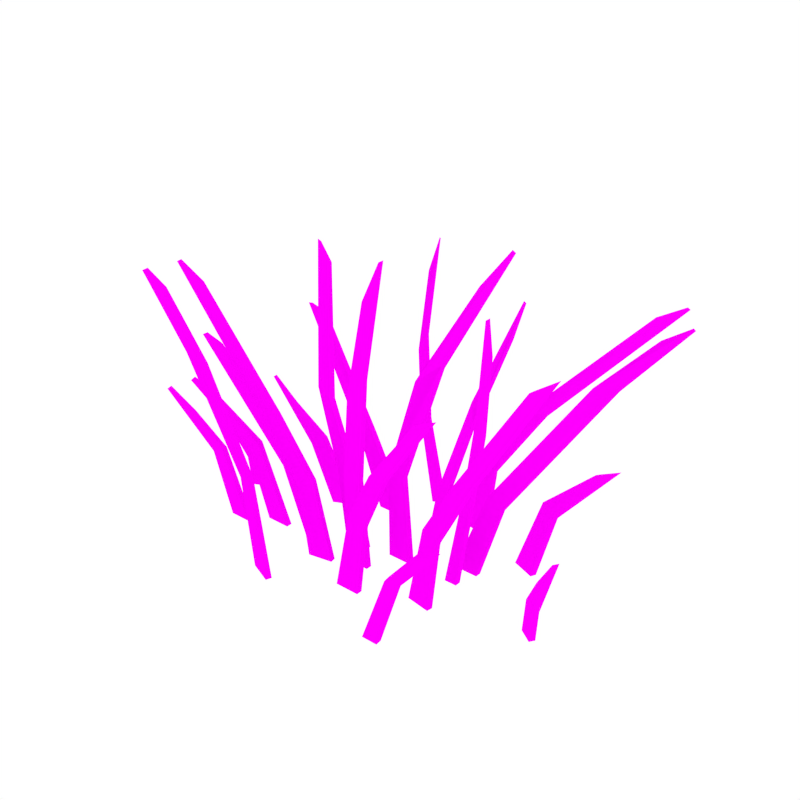 # Source: Grass_Large_Extruded.blend  (saved by Blender 2.79.0; exported with 4.5.12 LTS)
import bpy
from mathutils import Matrix  # noqa: F401  (used for matrix-valued properties, if any)

bpy.ops.wm.read_factory_settings(use_empty=True)
scene = bpy.context.scene
scene.name = 'Scene'

# ---- collections
col_collection_1 = bpy.data.collections.new('Collection 1'); scene.collection.children.link(col_collection_1)

# ---- images (referenced by path relative to the original .blend; pixels are not part of the script)
import os
ASSET_DIR = os.environ.get("B2B_ASSET_DIR", "")  # directory of the original .blend (textures are referenced by path, not embedded)
HERE = os.path.dirname(os.path.abspath(__file__))  # packed textures are extracted next to this script under _unpacked/

def load_image(name, relpath, width, height, colorspace="sRGB"):
    """Load a texture the original file referenced (path relative to the .blend, or extracted next to this script)."""
    p = next((c for c in (os.path.join(HERE, relpath), os.path.join(ASSET_DIR, relpath)) if relpath and os.path.exists(c)), "")
    if p:
        img = bpy.data.images.load(p, check_existing=True)
        img.name = name
    else:  # same state as the original file: an image datablock whose file is absent (Cycles renders it pink)
        img = bpy.data.images.new(name, width, height)
        img.source = "FILE"
        img.filepath = "//" + (relpath or name)
    img.colorspace_settings.name = colorspace
    return img
img_grass_png_001 = load_image('Grass.png.001', 'Grass.png', 1024, 1024, 'sRGB')

# ---- materials (node trees are filled in below, after node groups)
mat_grass = bpy.data.materials.new('Grass')
mat_grass.alpha_threshold = 0.0
mat_grass.roughness = 0.5

# ---- node groups
ng_auto_smooth = bpy.data.node_groups.new('Auto Smooth', 'GeometryNodeTree')
_s = ng_auto_smooth.interface.new_socket(name='Geometry', in_out='OUTPUT', socket_type='NodeSocketGeometry')
_s = ng_auto_smooth.interface.new_socket(name='Geometry', in_out='INPUT', socket_type='NodeSocketGeometry')
_s = ng_auto_smooth.interface.new_socket(name='Angle', in_out='INPUT', socket_type='NodeSocketFloat')
_s.subtype = 'ANGLE'
_s.min_value = 0.0
_s.max_value = 3.142
ng_auto_smooth.is_modifier = True
_N = ng_auto_smooth.nodes; _L = ng_auto_smooth.links
n0 = _N.new('NodeGroupOutput'); n0.name = 'Group Output'; n0.location = (480, -100)
n1 = _N.new('NodeGroupInput'); n1.name = 'Group Input'; n1.location = (-420, -300)
n2 = _N.new('NodeGroupInput'); n2.name = 'Group Input.001'; n2.location = (-60, -100)
n3 = _N.new('GeometryNodeSetShadeSmooth'); n3.name = 'Set Shade Smooth'; n3.location = (120, -100)
n3.domain = 'EDGE'
n4 = _N.new('GeometryNodeSetShadeSmooth'); n4.name = 'Set Shade Smooth.001'; n4.location = (300, -100)
n5 = _N.new('GeometryNodeInputMeshEdgeAngle'); n5.name = 'Edge Angle'; n5.location = (-420, -220)
n6 = _N.new('GeometryNodeInputEdgeSmooth'); n6.name = 'Is Edge Smooth'; n6.location = (-60, -160)
n7 = _N.new('GeometryNodeInputShadeSmooth'); n7.name = 'Is Face Smooth'; n7.location = (-240, -340)
n8 = _N.new('FunctionNodeBooleanMath'); n8.name = 'Boolean Math'; n8.location = (-60, -220)
n9 = _N.new('FunctionNodeCompare'); n9.name = 'Compare'; n9.location = (-240, -180)
n9.operation = 'LESS_EQUAL'
_L.new(n5.outputs[0], n9.inputs[0])
_L.new(n4.outputs[0], n0.inputs[0])
_L.new(n1.outputs[1], n9.inputs[1])
_L.new(n9.outputs[0], n8.inputs[0])
_L.new(n7.outputs[0], n8.inputs[1])
_L.new(n2.outputs[0], n3.inputs[0])
_L.new(n6.outputs[0], n3.inputs[1])
_L.new(n3.outputs[0], n4.inputs[0])
_L.new(n8.outputs[0], n3.inputs[2])
n0.is_active_output = True

# ---- material node trees
mat_grass.use_nodes = True; mat_grass.node_tree.nodes.clear()
_N = mat_grass.node_tree.nodes; _L = mat_grass.node_tree.links
n0 = _N.new('ShaderNodeOutputMaterial'); n0.name = 'Material Output'; n0.location = (300, 300)
n1 = _N.new('ShaderNodeBsdfDiffuse'); n1.name = 'Diffuse BSDF'; n1.location = (10, 300)
n2 = _N.new('ShaderNodeTexImage'); n2.name = 'Image Texture'; n2.location = (-180, 300)
n2.width = 140
n2.image = img_grass_png_001
_L.new(n1.outputs[0], n0.inputs[0])
_L.new(n2.outputs[0], n1.inputs[0])
n0.is_active_output = True

# ---- world
world_world = bpy.data.worlds.new('World'); scene.world = world_world
world_world.color = (1.0, 1.0, 1.0)
world_world.use_sun_shadow = False
world_world.sun_shadow_jitter_overblur = 0.0
world_world.cycles.sampling_method = 'NONE'
world_world.cycles.sample_map_resolution = 256

# ---- meshes
me_plane_002 = bpy.data.meshes.new('Plane.002')
me_plane_002.from_pydata([(-0.1178, 0.1496, 0.1158), (-0.09041, 0.1504, 0.1294), (-0.01817, 0.1469, -0.002416), (-0.1788, 0.09258, 0.1053), (-0.1578, 0.1033, 0.1169), (-0.1154, 0.1206, -0.002416), (-0.2536, 0.08639, 0.2077), (-0.2124, 0.09022, 0.1697), (-0.06338, 0.02704, 0.1205), (-0.03598, 0.02748, 0.1341), (-0.04807, 0.02699, -0.002416), (-0.006711, 0.02699, -0.002416), (-0.2609, 0.2032, 0.4125), (-0.2216, 0.1857, 0.3896), (-0.09462, 0.04723, 0.2309), (-0.128, 0.05601, 0.2372), (-0.0714, 0.1469, -0.002416), (-0.1475, 0.1056, -0.002416), (0.05845, 0.04225, 0.1473), (0.02788, 0.04194, 0.1485), (0.07152, 0.04025, -0.002416), (0.03061, 0.04025, -0.002416), (0.1011, 0.2409, 0.4642), (0.07014, 0.2037, 0.4102), (-0.2527, 0.2122, 0.2787), (-0.2875, 0.2122, 0.2886), (0.03875, 0.09114, 0.2852), (0.06952, 0.1142, 0.3113), (-0.02207, 0.2061, 0.1528), (-0.03715, 0.2008, 0.1509), (-0.01499, 0.207, -0.002946), (-0.08993, 0.3122, 0.4238), (-0.0855, 0.2786, 0.377), (0.004945, 0.2139, -0.002946), (-0.05997, 0.2219, 0.2626), (-0.05306, 0.2373, 0.2882), (0.2755, 0.1315, 0.1227), (0.2505, 0.1427, 0.1363), (0.2377, 0.1432, -0.002416), (0.366, 0.1375, 0.2316), (0.3333, 0.1398, 0.215), (0.2093, 0.08374, 0.1296), (0.1819, 0.0849, 0.1431), (0.1284, 0.08096, -0.002416), (0.3901, 0.2574, 0.413), (0.3509, 0.2442, 0.3882), (0.2871, 0.1796, 0.3191), (0.3204, 0.1897, 0.3235), (0.1268, 0.1789, 0.1205), (0.09972, 0.1834, 0.1341), (0.1115, 0.1803, -0.002416), (0.3487, 0.3221, 0.4125), (0.3071, 0.3108, 0.3896), (0.162, 0.2028, 0.2299), (0.196, 0.2041, 0.2361), (0.1991, 0.158, -0.002416), (0.1698, 0.08096, -0.002416), (0.0706, 0.1866, -0.002416), (0.1244, 0.03859, 0.1528), (0.1404, 0.03901, 0.1509), (0.1539, 0.1975, 0.4105), (0.1607, 0.1579, 0.3677), (0.09635, 0.03488, -0.002946), (0.1174, 0.03488, -0.002946), (0.1551, 0.07877, 0.2605), (0.1435, 0.09128, 0.2856), (-0.1478, 9.2e-09, 0.1158), (-0.1204, 7.374e-09, 0.1294), (-0.06002, -3.425e-09, -0.002416), (-0.3174, -1.499e-08, 0.2959), (-0.2827, -1.37e-08, 0.2863), (-0.08222, -0.04345, 0.1205), (-0.05528, -0.03841, 0.1341), (-0.06716, -0.04064, -0.002416), (-0.2764, -0.07979, 0.4485), (-0.2377, -0.07256, 0.4207), (-0.1129, -0.0492, 0.2318), (-0.1457, -0.05534, 0.2389), (-0.1014, -3.464e-09, -0.002416), (-0.02652, -0.03303, -0.002416), (0.01552, -0.001742, 0.1473), (-0.01505, -0.001742, 0.1485), (0.02859, -0.001742, -0.002416), (0.05819, -0.001742, 0.5057), (0.02721, -0.001742, 0.4416), (-0.01223, -0.001742, -0.002416), (-0.004176, -0.001742, 0.2897), (0.02659, -0.001742, 0.32), (0.3237, 6.107e-05, 0.05226), (0.3032, 0.01391, 0.05883), (0.3182, 0.003752, -0.002416), (0.3659, -0.02857, 0.1688), (0.3292, -0.003669, 0.1097), (0.18, -0.0359, 0.1205), (0.1529, -0.03146, 0.1341), (0.3749, -0.06792, 0.4485), (0.3361, -0.06154, 0.4207), (0.2108, -0.04096, 0.2318), (0.2437, -0.04637, 0.2389), (0.296, 0.01884, -0.002416), (0.1648, -0.03342, -0.002416), (0.124, -0.02671, -0.002416), (0.1665, 0.0531, 0.1528), (0.1825, 0.0531, 0.1509), (0.1384, 0.0531, -0.002946), (0.196, 0.0531, 0.4416), (0.2028, 0.0531, 0.3877), (0.1595, 0.0531, -0.002946), (0.1972, 0.0531, 0.2642), (0.1856, 0.0531, 0.2911), (0.1983, -0.1416, 0.1158), (0.1782, -0.1441, 0.1202), (0.2746, -0.1569, 0.2066), (0.2385, -0.1554, 0.191), (0.07478, -0.05906, 0.1205), (0.04738, -0.0595, 0.1341), (0.01811, -0.05901, -0.002416), (0.2723, -0.158, 0.3994), (0.233, -0.1405, 0.3766), (0.106, -0.07925, 0.2309), (0.1394, -0.08802, 0.2372), (0.1574, -0.138, -0.002416), (0.1305, -0.138, -0.002416), (0.05947, -0.05901, -0.002416), (-0.3009, 0.05519, 0.05226), (-0.2793, 0.06716, 0.05883), (-0.3392, 0.01894, 0.1683), (-0.3057, 0.05016, 0.1097), (-0.2308, 0.0008489, 0.1227), (-0.2034, -0.0005799, 0.1363), (-0.15, 0.003461, -0.002416), (-0.2818, -0.02758, 0.215), (-0.2823, -0.0375, 0.1053), (-0.2588, -0.03828, 0.1169), (-0.3527, -0.06391, 0.2077), (-0.3138, -0.04966, 0.1697), (-0.2952, 0.05838, -0.002416), (-0.2717, 0.07141, -0.002416), (-0.1913, 0.003461, -0.002416), (-0.2485, -0.03596, -0.002416), (-0.213, -0.03596, -0.002416), (-0.3131, -0.0372, 0.2316), (-0.1386, -0.108, 0.1435), (-0.1109, -0.1193, 0.1549), (-0.3107, -0.1183, 0.4372), (-0.2739, -0.1159, 0.4153), (-0.2042, -0.1092, 0.311), (-0.2399, -0.1072, 0.3212), (-0.1114, -0.1157, -0.002416), (-0.07131, -0.1314, -0.002416), (-0.1178, 0.1398, 0.1178), (-0.09041, 0.1405, 0.1311), (-0.01812, 0.1369, -0.002148), (-0.1752, 0.08324, 0.1059), (-0.1542, 0.09395, 0.1175), (-0.1111, 0.1116, -0.002214), (-0.2509, 0.07681, 0.2088), (-0.2097, 0.08064, 0.1707), (-0.06272, 0.037, 0.1198), (-0.0352, 0.03742, 0.1333), (-0.04812, 0.03699, -0.002447), (-0.006769, 0.03699, -0.002447), (-0.2607, 0.2108, 0.4061), (-0.2214, 0.1933, 0.3832), (-0.09338, 0.0568, 0.2283), (-0.1274, 0.06451, 0.2319), (-0.07134, 0.1369, -0.002148), (-0.1431, 0.09654, -0.002214), (0.05741, 0.05203, 0.1454), (0.02681, 0.0517, 0.1466), (0.07148, 0.05025, -0.002541), (0.03057, 0.05025, -0.002541), (0.1026, 0.2482, 0.4576), (0.0716, 0.211, 0.4036), (-0.2528, 0.2029, 0.2823), (-0.2875, 0.2028, 0.2921), (0.03732, 0.1001, 0.281), (0.07023, 0.1221, 0.3052), (-0.026, 0.2152, 0.1514), (-0.04111, 0.2099, 0.1495), (-0.01828, 0.2165, -0.003042), (-0.09397, 0.3198, 0.4188), (-0.08955, 0.2862, 0.3719), (0.001659, 0.2234, -0.003042), (-0.06443, 0.2303, 0.2595), (-0.0572, 0.2451, 0.2835), (0.2725, 0.1221, 0.1241), (0.2474, 0.1332, 0.1375), (0.234, 0.1339, -0.002112), (0.3637, 0.1281, 0.2339), (0.331, 0.1303, 0.2173), (0.2084, 0.09349, 0.1276), (0.1809, 0.09463, 0.141), (0.1285, 0.09095, -0.002697), (0.3903, 0.265, 0.4065), (0.3511, 0.2518, 0.3817), (0.2856, 0.1885, 0.3146), (0.32, 0.1978, 0.3176), (0.1277, 0.1888, 0.1194), (0.1006, 0.1933, 0.1329), (0.113, 0.1902, -0.002504), (0.3497, 0.3299, 0.4063), (0.3082, 0.3185, 0.3834), (0.1625, 0.2122, 0.2266), (0.1969, 0.2126, 0.2309), (0.1954, 0.1488, -0.002112), (0.1699, 0.09095, -0.002697), (0.07215, 0.1965, -0.002504), (0.1246, 0.04841, 0.1509), (0.1406, 0.04881, 0.1489), (0.1531, 0.2053, 0.4043), (0.1599, 0.1657, 0.3615), (0.09622, 0.04488, -0.003179), (0.1173, 0.04488, -0.003179), (0.1554, 0.08791, 0.2564), (0.143, 0.09941, 0.2798), (-0.1478, -0.01, 0.1158), (-0.1204, -0.01, 0.1294), (-0.06002, -0.01, -0.002416), (-0.3174, -0.01, 0.2959), (-0.2827, -0.01, 0.2863), (-0.08406, -0.03362, 0.1205), (-0.05712, -0.02858, 0.1341), (-0.069, -0.03081, -0.002416), (-0.2782, -0.06996, 0.4485), (-0.2396, -0.06273, 0.4207), (-0.1148, -0.03937, 0.2318), (-0.1476, -0.04551, 0.2389), (-0.1014, -0.01, -0.002416), (-0.02836, -0.0232, -0.002416), (0.01552, -0.01174, 0.1473), (-0.01505, -0.01174, 0.1485), (0.02859, -0.01174, -0.002416), (0.05819, -0.01174, 0.5057), (0.02721, -0.01174, 0.4416), (-0.01223, -0.01174, -0.002416), (-0.004176, -0.01174, 0.2897), (0.02659, -0.01174, 0.32), (0.3293, 0.008337, 0.05226), (0.3088, 0.02219, 0.05883), (0.3238, 0.01203, -0.002416), (0.3715, -0.0203, 0.1688), (0.3348, 0.004607, 0.1097), (0.1816, -0.02603, 0.1205), (0.1545, -0.02159, 0.1341), (0.3765, -0.05805, 0.4485), (0.3377, -0.05167, 0.4207), (0.2124, -0.03109, 0.2318), (0.2453, -0.0365, 0.2389), (0.3016, 0.02711, -0.002416), (0.1665, -0.02355, -0.002416), (0.1256, -0.01685, -0.002416), (0.1665, 0.0431, 0.1528), (0.1825, 0.0431, 0.1509), (0.1384, 0.0431, -0.002946), (0.196, 0.0431, 0.4416), (0.2028, 0.0431, 0.3877), (0.1595, 0.0431, -0.002946), (0.1972, 0.0431, 0.2642), (0.1856, 0.0431, 0.2911), (0.1977, -0.1317, 0.1173), (0.1776, -0.1342, 0.1214), (0.274, -0.1472, 0.2087), (0.2379, -0.1457, 0.1931), (0.07412, -0.06902, 0.1198), (0.0466, -0.06944, 0.1333), (0.01817, -0.069, -0.002447), (0.2696, -0.1675, 0.3977), (0.2303, -0.15, 0.3748), (0.1042, -0.08898, 0.2295), (0.137, -0.09759, 0.2355), (0.1569, -0.128, -0.001836), (0.13, -0.128, -0.001836), (0.05952, -0.069, -0.002447), (-0.2955, 0.04682, 0.05217), (-0.2739, 0.05876, 0.05875), (-0.3331, 0.011, 0.1681), (-0.2997, 0.04221, 0.1095), (-0.2303, -0.009049, 0.1214), (-0.2029, -0.01049, 0.1351), (-0.1501, -0.006533, -0.00272), (-0.2806, -0.03723, 0.2127), (-0.2831, -0.02755, 0.1059), (-0.2595, -0.02833, 0.1175), (-0.3544, -0.05411, 0.2087), (-0.3154, -0.03985, 0.1707), (-0.2903, 0.04963, -0.002416), (-0.2668, 0.06267, -0.002416), (-0.1915, -0.006533, -0.00272), (-0.2484, -0.02596, -0.002214), (-0.213, -0.02596, -0.002214), (-0.3119, -0.04686, 0.2293), (-0.1357, -0.09847, 0.144), (-0.108, -0.1097, 0.1554), (-0.3102, -0.1083, 0.4383), (-0.2734, -0.106, 0.4164), (-0.2026, -0.09943, 0.312), (-0.2391, -0.09728, 0.3222), (-0.1078, -0.1064, -0.002216), (-0.06765, -0.1221, -0.002216)], [], [(0, 1, 2, 16), (3, 4, 5, 17), (4, 3, 6, 7), (8, 10, 11, 9), (14, 13, 12, 15), (9, 14, 15, 8), (18, 19, 21, 20), (86, 84, 83, 87), (1, 0, 25, 24), (19, 18, 27, 26), (28, 29, 30, 33), (46, 47, 44, 45), (29, 28, 35, 34), (36, 38, 55, 37), (41, 42, 43, 56), (42, 41, 47, 46), (48, 49, 57, 50), (53, 54, 51, 52), (49, 48, 54, 53), (37, 40, 39, 36), (58, 62, 63, 59), (108, 109, 105, 106), (59, 64, 65, 58), (66, 67, 68, 78), (71, 73, 79, 72), (76, 75, 74, 77), (72, 76, 77, 71), (80, 82, 85, 81), (34, 35, 31, 32), (67, 66, 69, 70), (81, 86, 87, 80), (64, 61, 60, 65), (88, 89, 99, 90), (89, 88, 91, 92), (93, 94, 101, 100), (97, 98, 95, 96), (94, 93, 98, 97), (26, 27, 22, 23), (102, 103, 107, 104), (103, 102, 109, 108), (110, 111, 122, 121), (111, 110, 112, 113), (114, 123, 116, 115), (119, 118, 117, 120), (115, 119, 120, 114), (124, 125, 137, 136), (125, 124, 126, 127), (128, 129, 130, 138), (132, 139, 140, 133), (133, 135, 134, 132), (129, 128, 141, 131), (142, 148, 149, 143), (143, 146, 147, 142), (146, 145, 144, 147), (150, 166, 152, 151), (153, 167, 155, 154), (154, 157, 156, 153), (158, 159, 161, 160), (164, 165, 162, 163), (159, 158, 165, 164), (168, 170, 171, 169), (236, 237, 233, 234), (151, 174, 175, 150), (169, 176, 177, 168), (178, 183, 180, 179), (196, 195, 194, 197), (179, 184, 185, 178), (186, 187, 205, 188), (191, 206, 193, 192), (192, 196, 197, 191), (198, 200, 207, 199), (203, 202, 201, 204), (199, 203, 204, 198), (187, 186, 189, 190), (208, 209, 213, 212), (258, 256, 255, 259), (209, 208, 215, 214), (216, 228, 218, 217), (221, 222, 229, 223), (226, 227, 224, 225), (222, 221, 227, 226), (230, 231, 235, 232), (184, 182, 181, 185), (217, 220, 219, 216), (231, 230, 237, 236), (214, 215, 210, 211), (238, 240, 249, 239), (239, 242, 241, 238), (243, 250, 251, 244), (247, 246, 245, 248), (244, 247, 248, 243), (176, 173, 172, 177), (252, 254, 257, 253), (253, 258, 259, 252), (260, 271, 272, 261), (261, 263, 262, 260), (264, 265, 266, 273), (269, 270, 267, 268), (265, 264, 270, 269), (274, 286, 287, 275), (275, 277, 276, 274), (278, 288, 280, 279), (282, 283, 290, 289), (283, 282, 284, 285), (279, 281, 291, 278), (292, 293, 299, 298), (293, 292, 297, 296), (296, 297, 294, 295), (2, 1, 151, 152), (1, 24, 174, 151), (5, 4, 154, 155), (7, 6, 156, 157), (4, 7, 157, 154), (6, 3, 153, 156), (10, 8, 158, 160), (9, 11, 161, 159), (11, 10, 160, 161), (12, 13, 163, 162), (14, 9, 159, 164), (15, 12, 162, 165), (13, 14, 164, 163), (8, 15, 165, 158), (18, 20, 170, 168), (21, 19, 169, 171), (20, 21, 171, 170), (23, 22, 172, 173), (19, 26, 176, 169), (22, 27, 177, 172), (25, 0, 150, 175), (24, 25, 175, 174), (26, 23, 173, 176), (27, 18, 168, 177), (30, 29, 179, 180), (32, 31, 181, 182), (29, 34, 184, 179), (31, 35, 185, 181), (34, 32, 182, 184), (35, 28, 178, 185), (39, 40, 190, 189), (43, 42, 192, 193), (45, 44, 194, 195), (42, 46, 196, 192), (47, 41, 191, 197), (48, 50, 200, 198), (52, 51, 201, 202), (49, 53, 203, 199), (51, 54, 204, 201), (53, 52, 202, 203), (54, 48, 198, 204), (44, 47, 197, 194), (46, 45, 195, 196), (60, 61, 211, 210), (64, 59, 209, 214), (65, 60, 210, 215), (61, 64, 214, 211), (58, 65, 215, 208), (68, 67, 217, 218), (70, 69, 219, 220), (74, 75, 225, 224), (76, 72, 222, 226), (77, 74, 224, 227), (75, 76, 226, 225), (71, 77, 227, 221), (82, 80, 230, 232), (83, 84, 234, 233), (86, 81, 231, 236), (87, 83, 233, 237), (84, 86, 236, 234), (80, 87, 237, 230), (92, 91, 241, 242), (89, 92, 242, 239), (91, 88, 238, 241), (96, 95, 245, 246), (94, 97, 247, 244), (95, 98, 248, 245), (97, 96, 246, 247), (98, 93, 243, 248), (100, 101, 251, 250), (102, 104, 254, 252), (106, 105, 255, 256), (103, 108, 258, 253), (105, 109, 259, 255), (108, 106, 256, 258), (109, 102, 252, 259), (113, 112, 262, 263), (111, 113, 263, 261), (112, 110, 260, 262), (115, 116, 266, 265), (117, 118, 268, 267), (119, 115, 265, 269), (120, 117, 267, 270), (118, 119, 269, 268), (114, 120, 270, 264), (121, 122, 272, 271), (127, 126, 276, 277), (125, 127, 277, 275), (126, 124, 274, 276), (130, 129, 279, 280), (134, 135, 285, 284), (135, 133, 283, 285), (132, 134, 284, 282), (136, 137, 287, 286), (140, 139, 289, 290), (141, 128, 278, 291), (144, 145, 295, 294), (146, 143, 293, 296), (142, 147, 297, 292), (149, 148, 298, 299), (147, 144, 294, 297), (145, 146, 296, 295), (0, 16, 166, 150), (16, 2, 152, 166), (3, 17, 167, 153), (17, 5, 155, 167), (28, 33, 183, 178), (33, 30, 180, 183), (38, 36, 186, 188), (37, 55, 205, 187), (55, 38, 188, 205), (40, 37, 187, 190), (41, 56, 206, 191), (56, 43, 193, 206), (57, 49, 199, 207), (50, 57, 207, 200), (36, 39, 189, 186), (62, 58, 208, 212), (59, 63, 213, 209), (63, 62, 212, 213), (66, 78, 228, 216), (78, 68, 218, 228), (67, 70, 220, 217), (73, 71, 221, 223), (72, 79, 229, 222), (79, 73, 223, 229), (81, 85, 235, 231), (85, 82, 232, 235), (69, 66, 216, 219), (88, 90, 240, 238), (90, 99, 249, 240), (99, 89, 239, 249), (93, 100, 250, 243), (101, 94, 244, 251), (107, 103, 253, 257), (104, 107, 257, 254), (110, 121, 271, 260), (122, 111, 261, 272), (123, 114, 264, 273), (116, 123, 273, 266), (124, 136, 286, 274), (137, 125, 275, 287), (128, 138, 288, 278), (138, 130, 280, 288), (131, 141, 291, 281), (129, 131, 281, 279), (139, 132, 282, 289), (133, 140, 290, 283), (148, 142, 292, 298), (143, 149, 299, 293)])
me_plane_002.polygons.foreach_set('use_smooth', [True] * 258)
_uv = me_plane_002.uv_layers.new(name='UVMap')
_uv.uv.foreach_set('vector', [0.3162, 0.2335, 0.3531, 0.2602, 0.4504, 0.001042, 0.3787, 0.001042, 0.2342, 0.2128, 0.2623, 0.2356, 0.3195, 0.001042, 0.2763, 0.001042, 0.2623, 0.2356, 0.2342, 0.2128, 0.1334, 0.4142, 0.1889, 0.3394, 0.3895, 0.2427, 0.4101, 0.001042, 0.4658, 0.001042, 0.4264, 0.2694, 0.3475, 0.4598, 0.1765, 0.7718, 0.1236, 0.8167, 0.3025, 0.4721, 0.4264, 0.2694, 0.3475, 0.4598, 0.3025, 0.4721, 0.3895, 0.2427, 0.5535, 0.2953, 0.5124, 0.2977, 0.516, 0.001042, 0.5711, 0.001042, 0.4692, 0.5754, 0.5115, 0.874, 0.5532, 1.0, 0.5106, 0.6349, 0.3531, 0.2602, 0.3162, 0.2335, 0.08785, 0.5732, 0.1347, 0.5538, 0.5124, 0.2977, 0.5535, 0.2953, 0.5684, 0.6179, 0.527, 0.5665, 0.4451, 0.3063, 0.4248, 0.3025, 0.4546, 0.0, 0.4815, 0.0, 0.8613, 0.6331, 0.9062, 0.6418, 1.0, 0.8178, 0.9472, 0.769, 0.4248, 0.3025, 0.4451, 0.3063, 0.4034, 0.5724, 0.3941, 0.5221, 0.8457, 0.2471, 0.7948, 0.001042, 0.7429, 0.001042, 0.812, 0.2738, 0.7565, 0.2605, 0.7196, 0.2872, 0.6477, 0.001042, 0.7034, 0.001042, 0.7196, 0.2872, 0.7565, 0.2605, 0.9062, 0.6418, 0.8613, 0.6331, 0.6455, 0.2427, 0.6091, 0.2694, 0.5699, 0.001042, 0.6249, 0.001042, 0.6929, 0.4578, 0.7387, 0.4701, 0.9442, 0.8167, 0.8883, 0.7718, 0.6091, 0.2694, 0.6455, 0.2427, 0.7387, 0.4701, 0.6929, 0.4578, 0.812, 0.2738, 0.9235, 0.4286, 0.9675, 0.4611, 0.8457, 0.2471, 0.6423, 0.3062, 0.6045, 0.0, 0.6329, 0.0, 0.6638, 0.3024, 0.7403, 0.5251, 0.7247, 0.5781, 0.7386, 0.8739, 0.7478, 0.7681, 0.6638, 0.3024, 0.6836, 0.5179, 0.668, 0.5672, 0.6423, 0.3062, 0.2759, 0.2335, 0.3128, 0.2603, 0.394, 0.001042, 0.3384, 0.001042, 0.3641, 0.2427, 0.3844, 0.001042, 0.4391, 0.001042, 0.4004, 0.2694, 0.3228, 0.4616, 0.1548, 0.8329, 0.1027, 0.8876, 0.2787, 0.4755, 0.4004, 0.2694, 0.3228, 0.4616, 0.2787, 0.4755, 0.3641, 0.2427, 0.4957, 0.2953, 0.5133, 0.001042, 0.4584, 0.001042, 0.4546, 0.2977, 0.3941, 0.5221, 0.4034, 0.5724, 0.3538, 0.839, 0.3597, 0.7469, 0.3128, 0.2603, 0.2759, 0.2335, 0.04751, 0.5875, 0.09432, 0.5686, 0.4546, 0.2977, 0.4692, 0.5754, 0.5106, 0.6349, 0.4957, 0.2953, 0.6836, 0.5179, 0.6911, 0.7287, 0.6819, 0.8129, 0.668, 0.5672, 0.9105, 0.1085, 0.883, 0.1215, 0.8732, 0.001042, 0.9032, 0.001042, 0.883, 0.1215, 0.9105, 0.1085, 0.9674, 0.3376, 0.9179, 0.2216, 0.7171, 0.2427, 0.6807, 0.2694, 0.6418, 0.001042, 0.6967, 0.001042, 0.7586, 0.4616, 0.8029, 0.4755, 0.9795, 0.8876, 0.9272, 0.8329, 0.6807, 0.2694, 0.7171, 0.2427, 0.8029, 0.4755, 0.7586, 0.4616, 0.527, 0.5665, 0.5684, 0.6179, 0.6109, 0.9184, 0.5692, 0.8123, 0.699, 0.3063, 0.7205, 0.3025, 0.6896, 0.0, 0.6611, 0.0, 0.7205, 0.3025, 0.699, 0.3063, 0.7247, 0.5781, 0.7403, 0.5251, 0.7417, 0.2335, 0.7147, 0.2422, 0.6505, 0.001042, 0.6867, 0.001042, 0.7147, 0.2422, 0.7417, 0.2335, 0.8445, 0.4119, 0.7959, 0.3814, 0.5755, 0.2427, 0.5549, 0.001042, 0.4992, 0.001042, 0.5386, 0.2694, 0.6175, 0.4598, 0.7885, 0.7461, 0.8414, 0.791, 0.6625, 0.4721, 0.5386, 0.2694, 0.6175, 0.4598, 0.6625, 0.4721, 0.5755, 0.2427, 0.06972, 0.1085, 0.09877, 0.1215, 0.1091, 0.001042, 0.07746, 0.001042, 0.09877, 0.1215, 0.06972, 0.1085, 0.01825, 0.3366, 0.06324, 0.2215, 0.1641, 0.2471, 0.201, 0.2738, 0.2729, 0.001042, 0.2172, 0.001042, 0.09478, 0.2128, 0.1403, 0.001042, 0.188, 0.001042, 0.1264, 0.2356, 0.1264, 0.2356, 0.05244, 0.3394, 0.0, 0.4141, 0.09478, 0.2128, 0.201, 0.2738, 0.1641, 0.2471, 0.05329, 0.4611, 0.09547, 0.4286, 0.2883, 0.2879, 0.3248, 0.001042, 0.3788, 0.001042, 0.3255, 0.3103, 0.3255, 0.3103, 0.1999, 0.6173, 0.1519, 0.6373, 0.2883, 0.2879, 0.1999, 0.6173, 0.1061, 0.8223, 0.05662, 0.8654, 0.1519, 0.6373, 0.3162, 0.2335, 0.3787, 0.001042, 0.4504, 0.001042, 0.3531, 0.2602, 0.2342, 0.2128, 0.2763, 0.001042, 0.3195, 0.001042, 0.2623, 0.2356, 0.2623, 0.2356, 0.1889, 0.3394, 0.1334, 0.4142, 0.2342, 0.2128, 0.3895, 0.2427, 0.4264, 0.2694, 0.4658, 0.001042, 0.4101, 0.001042, 0.3475, 0.4598, 0.3025, 0.4721, 0.1236, 0.8167, 0.1765, 0.7718, 0.4264, 0.2694, 0.3895, 0.2427, 0.3025, 0.4721, 0.3475, 0.4598, 0.5535, 0.2953, 0.5711, 0.001042, 0.516, 0.001042, 0.5124, 0.2977, 0.4692, 0.5754, 0.5106, 0.6349, 0.5532, 1.0, 0.5115, 0.874, 0.3531, 0.2602, 0.1347, 0.5538, 0.08785, 0.5732, 0.3162, 0.2335, 0.5124, 0.2977, 0.527, 0.5665, 0.5684, 0.6179, 0.5535, 0.2953, 0.4451, 0.3063, 0.4815, 0.0, 0.4546, 0.0, 0.4248, 0.3025, 0.8613, 0.6331, 0.9472, 0.769, 1.0, 0.8178, 0.9062, 0.6418, 0.4248, 0.3025, 0.3941, 0.5221, 0.4034, 0.5724, 0.4451, 0.3063, 0.8457, 0.2471, 0.812, 0.2738, 0.7429, 0.001042, 0.7948, 0.001042, 0.7565, 0.2605, 0.7034, 0.001042, 0.6477, 0.001042, 0.7196, 0.2872, 0.7196, 0.2872, 0.8613, 0.6331, 0.9062, 0.6418, 0.7565, 0.2605, 0.6455, 0.2427, 0.6249, 0.001042, 0.5699, 0.001042, 0.6091, 0.2694, 0.6929, 0.4578, 0.8883, 0.7718, 0.9442, 0.8167, 0.7387, 0.4701, 0.6091, 0.2694, 0.6929, 0.4578, 0.7387, 0.4701, 0.6455, 0.2427, 0.812, 0.2738, 0.8457, 0.2471, 0.9675, 0.4611, 0.9235, 0.4286, 0.6423, 0.3062, 0.6638, 0.3024, 0.6329, 0.0, 0.6045, 0.0, 0.7403, 0.5251, 0.7478, 0.7681, 0.7386, 0.8739, 0.7247, 0.5781, 0.6638, 0.3024, 0.6423, 0.3062, 0.668, 0.5672, 0.6836, 0.5179, 0.2759, 0.2335, 0.3384, 0.001042, 0.394, 0.001042, 0.3128, 0.2603, 0.3641, 0.2427, 0.4004, 0.2694, 0.4391, 0.001042, 0.3844, 0.001042, 0.3228, 0.4616, 0.2787, 0.4755, 0.1027, 0.8876, 0.1548, 0.8329, 0.4004, 0.2694, 0.3641, 0.2427, 0.2787, 0.4755, 0.3228, 0.4616, 0.4957, 0.2953, 0.4546, 0.2977, 0.4584, 0.001042, 0.5133, 0.001042, 0.3941, 0.5221, 0.3597, 0.7469, 0.3538, 0.839, 0.4034, 0.5724, 0.3128, 0.2603, 0.09432, 0.5686, 0.04751, 0.5875, 0.2759, 0.2335, 0.4546, 0.2977, 0.4957, 0.2953, 0.5106, 0.6349, 0.4692, 0.5754, 0.6836, 0.5179, 0.668, 0.5672, 0.6819, 0.8129, 0.6911, 0.7287, 0.9105, 0.1085, 0.9032, 0.001042, 0.8732, 0.001042, 0.883, 0.1215, 0.883, 0.1215, 0.9179, 0.2216, 0.9674, 0.3376, 0.9105, 0.1085, 0.7171, 0.2427, 0.6967, 0.001042, 0.6418, 0.001042, 0.6807, 0.2694, 0.7586, 0.4616, 0.9272, 0.8329, 0.9795, 0.8876, 0.8029, 0.4755, 0.6807, 0.2694, 0.7586, 0.4616, 0.8029, 0.4755, 0.7171, 0.2427, 0.527, 0.5665, 0.5692, 0.8123, 0.6109, 0.9184, 0.5684, 0.6179, 0.699, 0.3063, 0.6611, 0.0, 0.6896, 0.0, 0.7205, 0.3025, 0.7205, 0.3025, 0.7403, 0.5251, 0.7247, 0.5781, 0.699, 0.3063, 0.7417, 0.2335, 0.6867, 0.001042, 0.6505, 0.001042, 0.7147, 0.2422, 0.7147, 0.2422, 0.7959, 0.3814, 0.8445, 0.4119, 0.7417, 0.2335, 0.5755, 0.2427, 0.5386, 0.2694, 0.4992, 0.001042, 0.5549, 0.001042, 0.6175, 0.4598, 0.6625, 0.4721, 0.8414, 0.791, 0.7885, 0.7461, 0.5386, 0.2694, 0.5755, 0.2427, 0.6625, 0.4721, 0.6175, 0.4598, 0.06972, 0.1085, 0.07746, 0.001042, 0.1091, 0.001042, 0.09877, 0.1215, 0.09877, 0.1215, 0.06324, 0.2215, 0.01825, 0.3366, 0.06972, 0.1085, 0.1641, 0.2471, 0.2172, 0.001042, 0.2729, 0.001042, 0.201, 0.2738, 0.09478, 0.2128, 0.1264, 0.2356, 0.188, 0.001042, 0.1403, 0.001042, 0.1264, 0.2356, 0.09478, 0.2128, 0.0, 0.4141, 0.05244, 0.3394, 0.201, 0.2738, 0.09547, 0.4286, 0.05329, 0.4611, 0.1641, 0.2471, 0.2883, 0.2879, 0.3255, 0.3103, 0.3788, 0.001042, 0.3248, 0.001042, 0.3255, 0.3103, 0.2883, 0.2879, 0.1519, 0.6373, 0.1999, 0.6173, 0.1999, 0.6173, 0.1519, 0.6373, 0.05662, 0.8654, 0.1061, 0.8223, 0.4504, 0.001042, 0.3531, 0.2602, 0.3531, 0.2602, 0.4504, 0.001042, 0.3531, 0.2602, 0.1347, 0.5538, 0.1347, 0.5538, 0.3531, 0.2602, 0.3195, 0.001042, 0.2623, 0.2356, 0.2623, 0.2356, 0.3195, 0.001042, 0.1889, 0.3394, 0.1334, 0.4142, 0.1334, 0.4142, 0.1889, 0.3394, 0.2623, 0.2356, 0.1889, 0.3394, 0.1889, 0.3394, 0.2623, 0.2356, 0.1334, 0.4142, 0.2342, 0.2128, 0.2342, 0.2128, 0.1334, 0.4142, 0.4101, 0.001042, 0.3895, 0.2427, 0.3895, 0.2427, 0.4101, 0.001042, 0.4264, 0.2694, 0.4658, 0.001042, 0.4658, 0.001042, 0.4264, 0.2694, 0.4658, 0.001042, 0.4101, 0.001042, 0.4101, 0.001042, 0.4658, 0.001042, 0.1236, 0.8167, 0.1765, 0.7718, 0.1765, 0.7718, 0.1236, 0.8167, 0.3475, 0.4598, 0.4264, 0.2694, 0.4264, 0.2694, 0.3475, 0.4598, 0.3025, 0.4721, 0.1236, 0.8167, 0.1236, 0.8167, 0.3025, 0.4721, 0.1765, 0.7718, 0.3475, 0.4598, 0.3475, 0.4598, 0.1765, 0.7718, 0.3895, 0.2427, 0.3025, 0.4721, 0.3025, 0.4721, 0.3895, 0.2427, 0.5535, 0.2953, 0.5711, 0.001042, 0.5711, 0.001042, 0.5535, 0.2953, 0.516, 0.001042, 0.5124, 0.2977, 0.5124, 0.2977, 0.516, 0.001042, 0.5711, 0.001042, 0.516, 0.001042, 0.516, 0.001042, 0.5711, 0.001042, 0.5692, 0.8123, 0.6109, 0.9184, 0.6109, 0.9184, 0.5692, 0.8123, 0.5124, 0.2977, 0.527, 0.5665, 0.527, 0.5665, 0.5124, 0.2977, 0.6109, 0.9184, 0.5684, 0.6179, 0.5684, 0.6179, 0.6109, 0.9184, 0.08785, 0.5732, 0.3162, 0.2335, 0.3162, 0.2335, 0.08785, 0.5732, 0.1347, 0.5538, 0.08785, 0.5732, 0.08785, 0.5732, 0.1347, 0.5538, 0.527, 0.5665, 0.5692, 0.8123, 0.5692, 0.8123, 0.527, 0.5665, 0.5684, 0.6179, 0.5535, 0.2953, 0.5535, 0.2953, 0.5684, 0.6179, 0.4546, 0.0, 0.4248, 0.3025, 0.4248, 0.3025, 0.4546, 0.0, 0.3597, 0.7469, 0.3538, 0.839, 0.3538, 0.839, 0.3597, 0.7469, 0.4248, 0.3025, 0.3941, 0.5221, 0.3941, 0.5221, 0.4248, 0.3025, 0.3538, 0.839, 0.4034, 0.5724, 0.4034, 0.5724, 0.3538, 0.839, 0.3941, 0.5221, 0.3597, 0.7469, 0.3597, 0.7469, 0.3941, 0.5221, 0.4034, 0.5724, 0.4451, 0.3063, 0.4451, 0.3063, 0.4034, 0.5724, 0.9675, 0.4611, 0.9235, 0.4286, 0.9235, 0.4286, 0.9675, 0.4611, 0.6477, 0.001042, 0.7196, 0.2872, 0.7196, 0.2872, 0.6477, 0.001042, 0.9472, 0.769, 1.0, 0.8178, 1.0, 0.8178, 0.9472, 0.769, 0.7196, 0.2872, 0.8613, 0.6331, 0.8613, 0.6331, 0.7196, 0.2872, 0.9062, 0.6418, 0.7565, 0.2605, 0.7565, 0.2605, 0.9062, 0.6418, 0.6455, 0.2427, 0.6249, 0.001042, 0.6249, 0.001042, 0.6455, 0.2427, 0.8883, 0.7718, 0.9442, 0.8167, 0.9442, 0.8167, 0.8883, 0.7718, 0.6091, 0.2694, 0.6929, 0.4578, 0.6929, 0.4578, 0.6091, 0.2694, 0.9442, 0.8167, 0.7387, 0.4701, 0.7387, 0.4701, 0.9442, 0.8167, 0.6929, 0.4578, 0.8883, 0.7718, 0.8883, 0.7718, 0.6929, 0.4578, 0.7387, 0.4701, 0.6455, 0.2427, 0.6455, 0.2427, 0.7387, 0.4701, 1.0, 0.8178, 0.9062, 0.6418, 0.9062, 0.6418, 1.0, 0.8178, 0.8613, 0.6331, 0.9472, 0.769, 0.9472, 0.769, 0.8613, 0.6331, 0.6819, 0.8129, 0.6911, 0.7287, 0.6911, 0.7287, 0.6819, 0.8129, 0.6836, 0.5179, 0.6638, 0.3024, 0.6638, 0.3024, 0.6836, 0.5179, 0.668, 0.5672, 0.6819, 0.8129, 0.6819, 0.8129, 0.668, 0.5672, 0.6911, 0.7287, 0.6836, 0.5179, 0.6836, 0.5179, 0.6911, 0.7287, 0.6423, 0.3062, 0.668, 0.5672, 0.668, 0.5672, 0.6423, 0.3062, 0.394, 0.001042, 0.3128, 0.2603, 0.3128, 0.2603, 0.394, 0.001042, 0.09432, 0.5686, 0.04751, 0.5875, 0.04751, 0.5875, 0.09432, 0.5686, 0.1027, 0.8876, 0.1548, 0.8329, 0.1548, 0.8329, 0.1027, 0.8876, 0.3228, 0.4616, 0.4004, 0.2694, 0.4004, 0.2694, 0.3228, 0.4616, 0.2787, 0.4755, 0.1027, 0.8876, 0.1027, 0.8876, 0.2787, 0.4755, 0.1548, 0.8329, 0.3228, 0.4616, 0.3228, 0.4616, 0.1548, 0.8329, 0.3641, 0.2427, 0.2787, 0.4755, 0.2787, 0.4755, 0.3641, 0.2427, 0.5133, 0.001042, 0.4957, 0.2953, 0.4957, 0.2953, 0.5133, 0.001042, 0.5532, 1.0, 0.5115, 0.874, 0.5115, 0.874, 0.5532, 1.0, 0.4692, 0.5754, 0.4546, 0.2977, 0.4546, 0.2977, 0.4692, 0.5754, 0.5106, 0.6349, 0.5532, 1.0, 0.5532, 1.0, 0.5106, 0.6349, 0.5115, 0.874, 0.4692, 0.5754, 0.4692, 0.5754, 0.5115, 0.874, 0.4957, 0.2953, 0.5106, 0.6349, 0.5106, 0.6349, 0.4957, 0.2953, 0.9179, 0.2216, 0.9674, 0.3376, 0.9674, 0.3376, 0.9179, 0.2216, 0.883, 0.1215, 0.9179, 0.2216, 0.9179, 0.2216, 0.883, 0.1215, 0.9674, 0.3376, 0.9105, 0.1085, 0.9105, 0.1085, 0.9674, 0.3376, 0.9272, 0.8329, 0.9795, 0.8876, 0.9795, 0.8876, 0.9272, 0.8329, 0.6807, 0.2694, 0.7586, 0.4616, 0.7586, 0.4616, 0.6807, 0.2694, 0.9795, 0.8876, 0.8029, 0.4755, 0.8029, 0.4755, 0.9795, 0.8876, 0.7586, 0.4616, 0.9272, 0.8329, 0.9272, 0.8329, 0.7586, 0.4616, 0.8029, 0.4755, 0.7171, 0.2427, 0.7171, 0.2427, 0.8029, 0.4755, 0.6967, 0.001042, 0.6418, 0.001042, 0.6418, 0.001042, 0.6967, 0.001042, 0.699, 0.3063, 0.6611, 0.0, 0.6611, 0.0, 0.699, 0.3063, 0.7478, 0.7681, 0.7386, 0.8739, 0.7386, 0.8739, 0.7478, 0.7681, 0.7205, 0.3025, 0.7403, 0.5251, 0.7403, 0.5251, 0.7205, 0.3025, 0.7386, 0.8739, 0.7247, 0.5781, 0.7247, 0.5781, 0.7386, 0.8739, 0.7403, 0.5251, 0.7478, 0.7681, 0.7478, 0.7681, 0.7403, 0.5251, 0.7247, 0.5781, 0.699, 0.3063, 0.699, 0.3063, 0.7247, 0.5781, 0.7959, 0.3814, 0.8445, 0.4119, 0.8445, 0.4119, 0.7959, 0.3814, 0.7147, 0.2422, 0.7959, 0.3814, 0.7959, 0.3814, 0.7147, 0.2422, 0.8445, 0.4119, 0.7417, 0.2335, 0.7417, 0.2335, 0.8445, 0.4119, 0.5386, 0.2694, 0.4992, 0.001042, 0.4992, 0.001042, 0.5386, 0.2694, 0.8414, 0.791, 0.7885, 0.7461, 0.7885, 0.7461, 0.8414, 0.791, 0.6175, 0.4598, 0.5386, 0.2694, 0.5386, 0.2694, 0.6175, 0.4598, 0.6625, 0.4721, 0.8414, 0.791, 0.8414, 0.791, 0.6625, 0.4721, 0.7885, 0.7461, 0.6175, 0.4598, 0.6175, 0.4598, 0.7885, 0.7461, 0.5755, 0.2427, 0.6625, 0.4721, 0.6625, 0.4721, 0.5755, 0.2427, 0.6867, 0.001042, 0.6505, 0.001042, 0.6505, 0.001042, 0.6867, 0.001042, 0.06324, 0.2215, 0.01825, 0.3366, 0.01825, 0.3366, 0.06324, 0.2215, 0.09877, 0.1215, 0.06324, 0.2215, 0.06324, 0.2215, 0.09877, 0.1215, 0.01825, 0.3366, 0.06972, 0.1085, 0.06972, 0.1085, 0.01825, 0.3366, 0.2729, 0.001042, 0.201, 0.2738, 0.201, 0.2738, 0.2729, 0.001042, 0.0, 0.4141, 0.05244, 0.3394, 0.05244, 0.3394, 0.0, 0.4141, 0.05244, 0.3394, 0.1264, 0.2356, 0.1264, 0.2356, 0.05244, 0.3394, 0.09478, 0.2128, 0.0, 0.4141, 0.0, 0.4141, 0.09478, 0.2128, 0.07746, 0.001042, 0.1091, 0.001042, 0.1091, 0.001042, 0.07746, 0.001042, 0.188, 0.001042, 0.1403, 0.001042, 0.1403, 0.001042, 0.188, 0.001042, 0.05329, 0.4611, 0.1641, 0.2471, 0.1641, 0.2471, 0.05329, 0.4611, 0.05662, 0.8654, 0.1061, 0.8223, 0.1061, 0.8223, 0.05662, 0.8654, 0.1999, 0.6173, 0.3255, 0.3103, 0.3255, 0.3103, 0.1999, 0.6173, 0.2883, 0.2879, 0.1519, 0.6373, 0.1519, 0.6373, 0.2883, 0.2879, 0.3788, 0.001042, 0.3248, 0.001042, 0.3248, 0.001042, 0.3788, 0.001042, 0.1519, 0.6373, 0.05662, 0.8654, 0.05662, 0.8654, 0.1519, 0.6373, 0.1061, 0.8223, 0.1999, 0.6173, 0.1999, 0.6173, 0.1061, 0.8223, 0.3162, 0.2335, 0.3787, 0.001042, 0.3787, 0.001042, 0.3162, 0.2335, 0.3787, 0.001042, 0.4504, 0.001042, 0.4504, 0.001042, 0.3787, 0.001042, 0.2342, 0.2128, 0.2763, 0.001042, 0.2763, 0.001042, 0.2342, 0.2128, 0.2763, 0.001042, 0.3195, 0.001042, 0.3195, 0.001042, 0.2763, 0.001042, 0.4451, 0.3063, 0.4815, 0.0, 0.4815, 0.0, 0.4451, 0.3063, 0.4815, 0.0, 0.4546, 0.0, 0.4546, 0.0, 0.4815, 0.0, 0.7948, 0.001042, 0.8457, 0.2471, 0.8457, 0.2471, 0.7948, 0.001042, 0.812, 0.2738, 0.7429, 0.001042, 0.7429, 0.001042, 0.812, 0.2738, 0.7429, 0.001042, 0.7948, 0.001042, 0.7948, 0.001042, 0.7429, 0.001042, 0.9235, 0.4286, 0.812, 0.2738, 0.812, 0.2738, 0.9235, 0.4286, 0.7565, 0.2605, 0.7034, 0.001042, 0.7034, 0.001042, 0.7565, 0.2605, 0.7034, 0.001042, 0.6477, 0.001042, 0.6477, 0.001042, 0.7034, 0.001042, 0.5699, 0.001042, 0.6091, 0.2694, 0.6091, 0.2694, 0.5699, 0.001042, 0.6249, 0.001042, 0.5699, 0.001042, 0.5699, 0.001042, 0.6249, 0.001042, 0.8457, 0.2471, 0.9675, 0.4611, 0.9675, 0.4611, 0.8457, 0.2471, 0.6045, 0.0, 0.6423, 0.3062, 0.6423, 0.3062, 0.6045, 0.0, 0.6638, 0.3024, 0.6329, 0.0, 0.6329, 0.0, 0.6638, 0.3024, 0.6329, 0.0, 0.6045, 0.0, 0.6045, 0.0, 0.6329, 0.0, 0.2759, 0.2335, 0.3384, 0.001042, 0.3384, 0.001042, 0.2759, 0.2335, 0.3384, 0.001042, 0.394, 0.001042, 0.394, 0.001042, 0.3384, 0.001042, 0.3128, 0.2603, 0.09432, 0.5686, 0.09432, 0.5686, 0.3128, 0.2603, 0.3844, 0.001042, 0.3641, 0.2427, 0.3641, 0.2427, 0.3844, 0.001042, 0.4004, 0.2694, 0.4391, 0.001042, 0.4391, 0.001042, 0.4004, 0.2694, 0.4391, 0.001042, 0.3844, 0.001042, 0.3844, 0.001042, 0.4391, 0.001042, 0.4546, 0.2977, 0.4584, 0.001042, 0.4584, 0.001042, 0.4546, 0.2977, 0.4584, 0.001042, 0.5133, 0.001042, 0.5133, 0.001042, 0.4584, 0.001042, 0.04751, 0.5875, 0.2759, 0.2335, 0.2759, 0.2335, 0.04751, 0.5875, 0.9105, 0.1085, 0.9032, 0.001042, 0.9032, 0.001042, 0.9105, 0.1085, 0.9032, 0.001042, 0.8732, 0.001042, 0.8732, 0.001042, 0.9032, 0.001042, 0.8732, 0.001042, 0.883, 0.1215, 0.883, 0.1215, 0.8732, 0.001042, 0.7171, 0.2427, 0.6967, 0.001042, 0.6967, 0.001042, 0.7171, 0.2427, 0.6418, 0.001042, 0.6807, 0.2694, 0.6807, 0.2694, 0.6418, 0.001042, 0.6896, 0.0, 0.7205, 0.3025, 0.7205, 0.3025, 0.6896, 0.0, 0.6611, 0.0, 0.6896, 0.0, 0.6896, 0.0, 0.6611, 0.0, 0.7417, 0.2335, 0.6867, 0.001042, 0.6867, 0.001042, 0.7417, 0.2335, 0.6505, 0.001042, 0.7147, 0.2422, 0.7147, 0.2422, 0.6505, 0.001042, 0.5549, 0.001042, 0.5755, 0.2427, 0.5755, 0.2427, 0.5549, 0.001042, 0.4992, 0.001042, 0.5549, 0.001042, 0.5549, 0.001042, 0.4992, 0.001042, 0.06972, 0.1085, 0.07746, 0.001042, 0.07746, 0.001042, 0.06972, 0.1085, 0.1091, 0.001042, 0.09877, 0.1215, 0.09877, 0.1215, 0.1091, 0.001042, 0.1641, 0.2471, 0.2172, 0.001042, 0.2172, 0.001042, 0.1641, 0.2471, 0.2172, 0.001042, 0.2729, 0.001042, 0.2729, 0.001042, 0.2172, 0.001042, 0.09547, 0.4286, 0.05329, 0.4611, 0.05329, 0.4611, 0.09547, 0.4286, 0.201, 0.2738, 0.09547, 0.4286, 0.09547, 0.4286, 0.201, 0.2738, 0.1403, 0.001042, 0.09478, 0.2128, 0.09478, 0.2128, 0.1403, 0.001042, 0.1264, 0.2356, 0.188, 0.001042, 0.188, 0.001042, 0.1264, 0.2356, 0.3248, 0.001042, 0.2883, 0.2879, 0.2883, 0.2879, 0.3248, 0.001042, 0.3255, 0.3103, 0.3788, 0.001042, 0.3788, 0.001042, 0.3255, 0.3103])
me_plane_002.materials.append(mat_grass)
me_plane_002.use_remesh_preserve_volume = False
me_plane_002.use_remesh_preserve_attributes = False
me_plane_002.use_mirror_vertex_groups = False
me_plane_002.update()

# ---- objects
ob_grass_large_extruded = bpy.data.objects.new('Grass_Large_Extruded', me_plane_002)

# ---- transforms, parenting, visibility, modifiers, constraints
ob_grass_large_extruded.location = (0.0, 0.0, 0.0)
ob_grass_large_extruded.lineart.crease_threshold = 0.0
_m = ob_grass_large_extruded.modifiers.new('Auto Smooth', 'NODES')
_m.node_group = ng_auto_smooth
_gi = [s.identifier for s in ng_auto_smooth.interface.items_tree if s.item_type == 'SOCKET' and s.in_out == 'INPUT']
_m[_gi[1]] = 0.5236  # Angle

# ---- collection membership
col_collection_1.objects.link(ob_grass_large_extruded)

# ---- scene / render settings (as saved in the file)
scene.frame_start = 1; scene.frame_end = 250; scene.frame_set(0)
scene.render.engine = 'CYCLES'
scene.render.resolution_x = 1000
scene.render.resolution_y = 1000
scene.render.dither_intensity = 0.0
scene.cycles.samples = 200
scene.cycles.sampling_pattern = 'TABULATED_SOBOL'
scene.cycles.light_sampling_threshold = 0.0
scene.cycles.use_adaptive_sampling = False
scene.cycles.use_light_tree = False
scene.cycles.caustics_reflective = False
scene.cycles.caustics_refractive = False
scene.cycles.blur_glossy = 0.0
scene.cycles.max_bounces = 2
scene.cycles.pixel_filter_type = 'GAUSSIAN'
scene.cycles.sample_clamp_indirect = 0.0
scene.view_settings.view_transform = 'Standard'
bpy.context.view_layer.update()

# ---- added for rendering (the .blend has no active camera): camera
cam_auto = bpy.data.cameras.new('AutoCamera')
cam_auto.lens = 50.0
cam_auto.sensor_width = 36.0
cam_auto.clip_end = 1000.0
ob_auto_camera = bpy.data.objects.new('AutoCamera', cam_auto)
scene.collection.objects.link(ob_auto_camera)
ob_auto_camera.location = (0.9709, -1.06234, 1.01362)
ob_auto_camera.rotation_euler = (1.09748, -7.21219e-08, 0.694738)
scene.camera = ob_auto_camera
bpy.context.view_layer.update()
